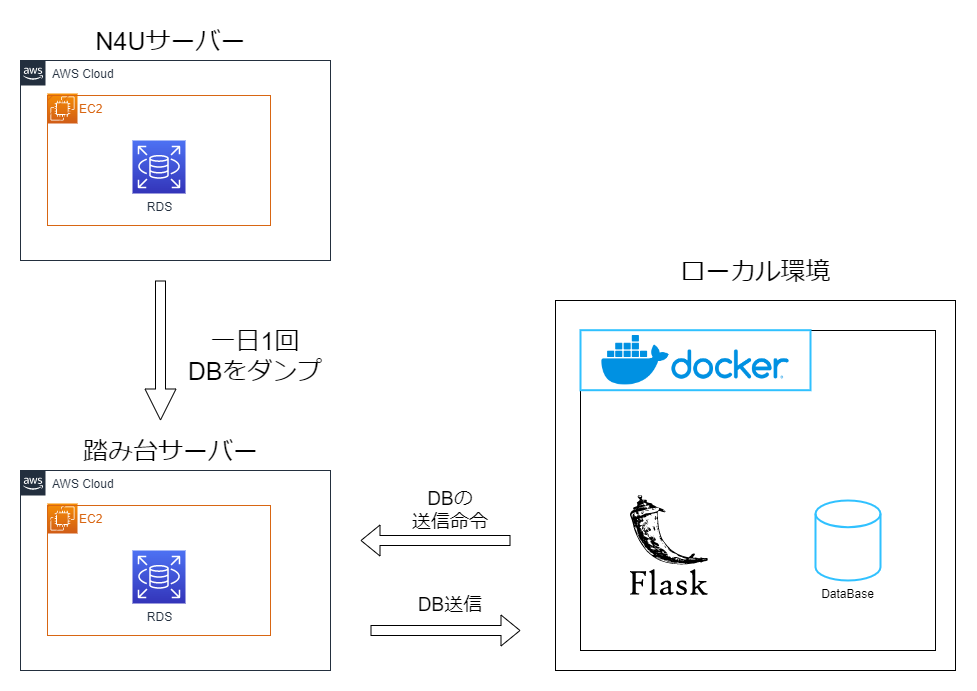

The diagram above was exported from draw.io. Its source (the exported page's mxGraphModel, read from the mxfile embedded in the PNG):
<mxGraphModel dx="337" dy="779" grid="1" gridSize="10" guides="1" tooltips="1" connect="1" arrows="1" fold="1" page="1" pageScale="1" pageWidth="1169" pageHeight="827" math="0" shadow="0">
  <root>
    <mxCell id="0" />
    <mxCell id="1" parent="0" />
    <mxCell id="UEzPUAAOIrF-is8g5C7q-74" value="AWS Cloud" style="points=[[0,0],[0.25,0],[0.5,0],[0.75,0],[1,0],[1,0.25],[1,0.5],[1,0.75],[1,1],[0.75,1],[0.5,1],[0.25,1],[0,1],[0,0.75],[0,0.5],[0,0.25]];outlineConnect=0;gradientColor=none;html=1;whiteSpace=wrap;fontSize=12;fontStyle=0;shape=mxgraph.aws4.group;grIcon=mxgraph.aws4.group_aws_cloud_alt;strokeColor=#232F3E;fillColor=none;verticalAlign=top;align=left;spacingLeft=30;fontColor=#232F3E;dashed=0;labelBackgroundColor=#ffffff;container=1;pointerEvents=0;collapsible=0;recursiveResize=0;" parent="1" vertex="1">
      <mxGeometry x="50" y="70" width="310" height="200" as="geometry" />
    </mxCell>
    <mxCell id="JtGXtcIBJlOVvdGoUCx2-9" value="" style="sketch=0;points=[[0,0,0],[0.25,0,0],[0.5,0,0],[0.75,0,0],[1,0,0],[0,1,0],[0.25,1,0],[0.5,1,0],[0.75,1,0],[1,1,0],[0,0.25,0],[0,0.5,0],[0,0.75,0],[1,0.25,0],[1,0.5,0],[1,0.75,0]];outlineConnect=0;fontColor=#232F3E;gradientColor=#F78E04;gradientDirection=north;fillColor=#D05C17;strokeColor=#ffffff;dashed=0;verticalLabelPosition=bottom;verticalAlign=top;align=center;html=1;fontSize=12;fontStyle=0;aspect=fixed;shape=mxgraph.aws4.resourceIcon;resIcon=mxgraph.aws4.ec2;" parent="UEzPUAAOIrF-is8g5C7q-74" vertex="1">
      <mxGeometry x="27" y="33" width="30" height="30" as="geometry" />
    </mxCell>
    <mxCell id="JtGXtcIBJlOVvdGoUCx2-20" value="EC2" style="points=[[0,0],[0.25,0],[0.5,0],[0.75,0],[1,0],[1,0.25],[1,0.5],[1,0.75],[1,1],[0.75,1],[0.5,1],[0.25,1],[0,1],[0,0.75],[0,0.5],[0,0.25]];outlineConnect=0;gradientColor=none;html=1;whiteSpace=wrap;fontSize=12;fontStyle=0;container=1;pointerEvents=0;collapsible=0;recursiveResize=0;shape=mxgraph.aws4.group;grIcon=mxgraph.aws4.group_elastic_beanstalk;strokeColor=#D86613;fillColor=none;verticalAlign=top;align=left;spacingLeft=30;fontColor=#D86613;dashed=0;labelBackgroundColor=default;fillStyle=hatch;" parent="UEzPUAAOIrF-is8g5C7q-74" vertex="1">
      <mxGeometry x="27" y="35" width="223" height="130" as="geometry" />
    </mxCell>
    <mxCell id="JtGXtcIBJlOVvdGoUCx2-21" value="RDS" style="sketch=0;points=[[0,0,0],[0.25,0,0],[0.5,0,0],[0.75,0,0],[1,0,0],[0,1,0],[0.25,1,0],[0.5,1,0],[0.75,1,0],[1,1,0],[0,0.25,0],[0,0.5,0],[0,0.75,0],[1,0.25,0],[1,0.5,0],[1,0.75,0]];outlineConnect=0;fontColor=#232F3E;gradientColor=#4D72F3;gradientDirection=north;fillColor=#3334B9;strokeColor=#ffffff;dashed=0;verticalLabelPosition=bottom;verticalAlign=top;align=center;html=1;fontSize=12;fontStyle=0;aspect=fixed;shape=mxgraph.aws4.resourceIcon;resIcon=mxgraph.aws4.rds;labelBackgroundColor=default;fillStyle=hatch;" parent="JtGXtcIBJlOVvdGoUCx2-20" vertex="1">
      <mxGeometry x="85" y="45" width="53" height="53" as="geometry" />
    </mxCell>
    <mxCell id="UEzPUAAOIrF-is8g5C7q-88" value="" style="edgeStyle=orthogonalEdgeStyle;rounded=0;orthogonalLoop=1;jettySize=auto;html=1;endArrow=open;endFill=0;strokeWidth=2;" parent="1" edge="1">
      <mxGeometry relative="1" as="geometry">
        <mxPoint x="168" y="178.9999999999999" as="sourcePoint" />
      </mxGeometry>
    </mxCell>
    <mxCell id="UEzPUAAOIrF-is8g5C7q-106" style="edgeStyle=orthogonalEdgeStyle;rounded=0;orthogonalLoop=1;jettySize=auto;html=1;endArrow=open;endFill=0;strokeWidth=2;" parent="1" edge="1">
      <mxGeometry relative="1" as="geometry">
        <mxPoint x="284.9917274384686" y="178.9999999999999" as="sourcePoint" />
      </mxGeometry>
    </mxCell>
    <mxCell id="UEzPUAAOIrF-is8g5C7q-90" value="" style="edgeStyle=orthogonalEdgeStyle;rounded=0;orthogonalLoop=1;jettySize=auto;html=1;endArrow=open;endFill=0;strokeWidth=2;" parent="1" edge="1">
      <mxGeometry relative="1" as="geometry">
        <mxPoint x="480" y="349" as="targetPoint" />
      </mxGeometry>
    </mxCell>
    <mxCell id="UEzPUAAOIrF-is8g5C7q-91" value="" style="edgeStyle=orthogonalEdgeStyle;rounded=0;orthogonalLoop=1;jettySize=auto;html=1;endArrow=open;endFill=0;strokeWidth=2;" parent="1" edge="1">
      <mxGeometry relative="1" as="geometry">
        <mxPoint x="600" y="348.9999999999998" as="targetPoint" />
      </mxGeometry>
    </mxCell>
    <mxCell id="UEzPUAAOIrF-is8g5C7q-92" value="" style="edgeStyle=orthogonalEdgeStyle;rounded=0;orthogonalLoop=1;jettySize=auto;html=1;endArrow=open;endFill=0;strokeWidth=2;" parent="1" edge="1">
      <mxGeometry relative="1" as="geometry">
        <mxPoint x="723" y="348.9999999999998" as="targetPoint" />
      </mxGeometry>
    </mxCell>
    <mxCell id="UEzPUAAOIrF-is8g5C7q-93" style="edgeStyle=orthogonalEdgeStyle;rounded=0;orthogonalLoop=1;jettySize=auto;html=1;endArrow=open;endFill=0;strokeWidth=2;" parent="1" edge="1">
      <mxGeometry relative="1" as="geometry">
        <Array as="points">
          <mxPoint x="762" y="480" />
        </Array>
        <mxPoint x="762" y="388" as="sourcePoint" />
      </mxGeometry>
    </mxCell>
    <mxCell id="UEzPUAAOIrF-is8g5C7q-105" value="Monitor template" style="edgeStyle=orthogonalEdgeStyle;rounded=0;orthogonalLoop=1;jettySize=auto;html=1;endArrow=open;endFill=0;strokeWidth=2;" parent="1" edge="1">
      <mxGeometry x="0.1208" y="-10" relative="1" as="geometry">
        <Array as="points">
          <mxPoint x="919" y="270" />
          <mxPoint x="519" y="270" />
        </Array>
        <mxPoint as="offset" />
        <mxPoint x="919" y="310" as="sourcePoint" />
      </mxGeometry>
    </mxCell>
    <mxCell id="UEzPUAAOIrF-is8g5C7q-101" value="" style="edgeStyle=orthogonalEdgeStyle;rounded=0;orthogonalLoop=1;jettySize=auto;html=1;endArrow=open;endFill=0;strokeWidth=2;" parent="1" edge="1">
      <mxGeometry relative="1" as="geometry">
        <mxPoint x="958" y="348.9999999999998" as="targetPoint" />
      </mxGeometry>
    </mxCell>
    <mxCell id="UEzPUAAOIrF-is8g5C7q-96" style="edgeStyle=orthogonalEdgeStyle;rounded=0;orthogonalLoop=1;jettySize=auto;html=1;endArrow=open;endFill=0;strokeWidth=2;startArrow=open;startFill=0;" parent="1" edge="1">
      <mxGeometry relative="1" as="geometry">
        <Array as="points">
          <mxPoint x="638" y="560" />
          <mxPoint x="528" y="560" />
        </Array>
        <mxPoint x="638.0000000000005" y="528" as="sourcePoint" />
      </mxGeometry>
    </mxCell>
    <mxCell id="UEzPUAAOIrF-is8g5C7q-97" style="edgeStyle=orthogonalEdgeStyle;rounded=0;orthogonalLoop=1;jettySize=auto;html=1;endArrow=open;endFill=0;strokeWidth=2;startArrow=open;startFill=0;" parent="1" edge="1">
      <mxGeometry relative="1" as="geometry">
        <Array as="points">
          <mxPoint x="684" y="560" />
          <mxPoint x="859" y="560" />
        </Array>
        <mxPoint x="638.0000000000005" y="528" as="sourcePoint" />
      </mxGeometry>
    </mxCell>
    <mxCell id="UEzPUAAOIrF-is8g5C7q-100" style="edgeStyle=orthogonalEdgeStyle;rounded=0;orthogonalLoop=1;jettySize=auto;html=1;endArrow=open;endFill=0;strokeWidth=2;" parent="1" edge="1">
      <mxGeometry relative="1" as="geometry">
        <mxPoint x="489" y="629" as="sourcePoint" />
      </mxGeometry>
    </mxCell>
    <mxCell id="JtGXtcIBJlOVvdGoUCx2-7" value="N4Uサーバー" style="text;html=1;align=center;verticalAlign=middle;resizable=0;points=[];autosize=1;strokeColor=none;fillColor=none;fontSize=25;" parent="1" vertex="1">
      <mxGeometry x="115" y="30" width="170" height="40" as="geometry" />
    </mxCell>
    <mxCell id="JtGXtcIBJlOVvdGoUCx2-22" value="AWS Cloud" style="points=[[0,0],[0.25,0],[0.5,0],[0.75,0],[1,0],[1,0.25],[1,0.5],[1,0.75],[1,1],[0.75,1],[0.5,1],[0.25,1],[0,1],[0,0.75],[0,0.5],[0,0.25]];outlineConnect=0;gradientColor=none;html=1;whiteSpace=wrap;fontSize=12;fontStyle=0;shape=mxgraph.aws4.group;grIcon=mxgraph.aws4.group_aws_cloud_alt;strokeColor=#232F3E;fillColor=none;verticalAlign=top;align=left;spacingLeft=30;fontColor=#232F3E;dashed=0;labelBackgroundColor=#ffffff;container=1;pointerEvents=0;collapsible=0;recursiveResize=0;" parent="1" vertex="1">
      <mxGeometry x="50" y="480" width="310" height="200" as="geometry" />
    </mxCell>
    <mxCell id="JtGXtcIBJlOVvdGoUCx2-23" value="" style="sketch=0;points=[[0,0,0],[0.25,0,0],[0.5,0,0],[0.75,0,0],[1,0,0],[0,1,0],[0.25,1,0],[0.5,1,0],[0.75,1,0],[1,1,0],[0,0.25,0],[0,0.5,0],[0,0.75,0],[1,0.25,0],[1,0.5,0],[1,0.75,0]];outlineConnect=0;fontColor=#232F3E;gradientColor=#F78E04;gradientDirection=north;fillColor=#D05C17;strokeColor=#ffffff;dashed=0;verticalLabelPosition=bottom;verticalAlign=top;align=center;html=1;fontSize=12;fontStyle=0;aspect=fixed;shape=mxgraph.aws4.resourceIcon;resIcon=mxgraph.aws4.ec2;" parent="JtGXtcIBJlOVvdGoUCx2-22" vertex="1">
      <mxGeometry x="27" y="33" width="30" height="30" as="geometry" />
    </mxCell>
    <mxCell id="JtGXtcIBJlOVvdGoUCx2-24" value="EC2" style="points=[[0,0],[0.25,0],[0.5,0],[0.75,0],[1,0],[1,0.25],[1,0.5],[1,0.75],[1,1],[0.75,1],[0.5,1],[0.25,1],[0,1],[0,0.75],[0,0.5],[0,0.25]];outlineConnect=0;gradientColor=none;html=1;whiteSpace=wrap;fontSize=12;fontStyle=0;container=1;pointerEvents=0;collapsible=0;recursiveResize=0;shape=mxgraph.aws4.group;grIcon=mxgraph.aws4.group_elastic_beanstalk;strokeColor=#D86613;fillColor=none;verticalAlign=top;align=left;spacingLeft=30;fontColor=#D86613;dashed=0;labelBackgroundColor=default;fillStyle=hatch;" parent="JtGXtcIBJlOVvdGoUCx2-22" vertex="1">
      <mxGeometry x="27" y="35" width="223" height="130" as="geometry" />
    </mxCell>
    <mxCell id="JtGXtcIBJlOVvdGoUCx2-25" value="RDS" style="sketch=0;points=[[0,0,0],[0.25,0,0],[0.5,0,0],[0.75,0,0],[1,0,0],[0,1,0],[0.25,1,0],[0.5,1,0],[0.75,1,0],[1,1,0],[0,0.25,0],[0,0.5,0],[0,0.75,0],[1,0.25,0],[1,0.5,0],[1,0.75,0]];outlineConnect=0;fontColor=#232F3E;gradientColor=#4D72F3;gradientDirection=north;fillColor=#3334B9;strokeColor=#ffffff;dashed=0;verticalLabelPosition=bottom;verticalAlign=top;align=center;html=1;fontSize=12;fontStyle=0;aspect=fixed;shape=mxgraph.aws4.resourceIcon;resIcon=mxgraph.aws4.rds;labelBackgroundColor=default;fillStyle=hatch;" parent="JtGXtcIBJlOVvdGoUCx2-24" vertex="1">
      <mxGeometry x="85" y="45" width="53" height="53" as="geometry" />
    </mxCell>
    <mxCell id="JtGXtcIBJlOVvdGoUCx2-26" value="踏み台サーバー" style="text;html=1;align=center;verticalAlign=middle;resizable=0;points=[];autosize=1;strokeColor=none;fillColor=none;fontSize=25;" parent="1" vertex="1">
      <mxGeometry x="100" y="440" width="200" height="40" as="geometry" />
    </mxCell>
    <mxCell id="JtGXtcIBJlOVvdGoUCx2-27" value="" style="shape=flexArrow;endArrow=classic;html=1;rounded=0;fontSize=25;endSize=10;" parent="1" edge="1">
      <mxGeometry width="50" height="50" relative="1" as="geometry">
        <mxPoint x="190.00000000000003" y="290" as="sourcePoint" />
        <mxPoint x="190.00000000000003" y="430" as="targetPoint" />
      </mxGeometry>
    </mxCell>
    <mxCell id="JtGXtcIBJlOVvdGoUCx2-28" value="一日1回&lt;br&gt;DBをダンプ" style="text;html=1;strokeColor=none;fillColor=none;align=center;verticalAlign=middle;whiteSpace=wrap;rounded=0;labelBackgroundColor=default;fillStyle=hatch;fontSize=25;" parent="1" vertex="1">
      <mxGeometry x="200" y="350" width="170" height="30" as="geometry" />
    </mxCell>
    <mxCell id="JtGXtcIBJlOVvdGoUCx2-30" value="" style="rounded=0;whiteSpace=wrap;html=1;labelBackgroundColor=default;fillStyle=hatch;fontSize=25;" parent="1" vertex="1">
      <mxGeometry x="585" y="310" width="400" height="370" as="geometry" />
    </mxCell>
    <mxCell id="JtGXtcIBJlOVvdGoUCx2-31" value="ローカル環境" style="text;html=1;align=center;verticalAlign=middle;resizable=0;points=[];autosize=1;strokeColor=none;fillColor=none;fontSize=25;" parent="1" vertex="1">
      <mxGeometry x="700" y="260" width="170" height="40" as="geometry" />
    </mxCell>
    <mxCell id="Ga2ILrffssSB-EpDDIhR-3" value="" style="rounded=0;whiteSpace=wrap;html=1;fillStyle=dashed;fillColor=none;" vertex="1" parent="1">
      <mxGeometry x="610" y="340" width="355" height="320" as="geometry" />
    </mxCell>
    <mxCell id="Ga2ILrffssSB-EpDDIhR-2" value="" style="shape=image;verticalLabelPosition=bottom;labelBackgroundColor=default;verticalAlign=top;aspect=fixed;imageAspect=0;image=https://s12.aconvert.com/convert/p3r68-cdx67/apq2z-qehel.png;points=[[0,0,0,0,0],[0,0.25,0,0,0],[0,0.75,0,0,0],[0,1,0,0,0],[0.22,0.5,0,0,0],[0.25,0,0,0,0],[0.25,1,0,0,0],[0.5,0,0,0,0],[0.5,1,0,0,0],[0.74,0.5,0,0,0],[0.75,0,0,0,0],[0.75,1,0,0,0],[1,0,0,0,0],[1,0.5,0,0,0],[1,0.75,0,0,0],[1,1,0,0,0]];clipPath=inset(0% 33.33% 0% 33.33%);" vertex="1" parent="1">
      <mxGeometry x="595" y="345" width="260" height="49.4" as="geometry" />
    </mxCell>
    <mxCell id="Ga2ILrffssSB-EpDDIhR-5" value="DataBase" style="strokeWidth=2;html=1;shape=mxgraph.flowchart.database;whiteSpace=wrap;fillStyle=dashed;strokeColor=#30C1FF;fillColor=none;verticalAlign=top;labelPosition=center;verticalLabelPosition=bottom;align=center;" vertex="1" parent="1">
      <mxGeometry x="845" y="510" width="65" height="80" as="geometry" />
    </mxCell>
    <mxCell id="Ga2ILrffssSB-EpDDIhR-6" value="" style="shape=flexArrow;endArrow=classic;html=1;rounded=0;" edge="1" parent="1">
      <mxGeometry width="50" height="50" relative="1" as="geometry">
        <mxPoint x="400" y="640" as="sourcePoint" />
        <mxPoint x="550" y="640" as="targetPoint" />
        <Array as="points">
          <mxPoint x="400" y="640" />
        </Array>
      </mxGeometry>
    </mxCell>
    <mxCell id="Ga2ILrffssSB-EpDDIhR-7" value="" style="shape=flexArrow;endArrow=classic;html=1;rounded=0;" edge="1" parent="1">
      <mxGeometry width="50" height="50" relative="1" as="geometry">
        <mxPoint x="540" y="550" as="sourcePoint" />
        <mxPoint x="390" y="550" as="targetPoint" />
        <Array as="points">
          <mxPoint x="390" y="550" />
        </Array>
      </mxGeometry>
    </mxCell>
    <mxCell id="Ga2ILrffssSB-EpDDIhR-8" value="DBの&lt;br style=&quot;font-size: 19px;&quot;&gt;送信命令" style="text;html=1;strokeColor=none;fillColor=none;align=center;verticalAlign=middle;whiteSpace=wrap;rounded=0;fillStyle=dashed;strokeWidth=2;fontSize=19;" vertex="1" parent="1">
      <mxGeometry x="420" y="505" width="120" height="30" as="geometry" />
    </mxCell>
    <mxCell id="Ga2ILrffssSB-EpDDIhR-9" value="DB送信" style="text;html=1;strokeColor=none;fillColor=none;align=center;verticalAlign=middle;whiteSpace=wrap;rounded=0;fillStyle=dashed;strokeWidth=2;fontSize=19;" vertex="1" parent="1">
      <mxGeometry x="420" y="600" width="120" height="30" as="geometry" />
    </mxCell>
    <mxCell id="Ga2ILrffssSB-EpDDIhR-11" value="" style="shape=image;verticalLabelPosition=bottom;labelBackgroundColor=default;verticalAlign=top;aspect=fixed;imageAspect=0;image=data:image/svg+xml,(base64 omitted: 22356 chars);" vertex="1" parent="1">
      <mxGeometry x="660" y="505" width="77.88" height="100" as="geometry" />
    </mxCell>
    <mxCell id="Ga2ILrffssSB-EpDDIhR-4" value="" style="rounded=0;whiteSpace=wrap;html=1;fillStyle=dashed;fillColor=none;strokeColor=none;strokeWidth=2;" vertex="1" parent="1">
      <mxGeometry x="610" y="340" width="235" height="60" as="geometry" />
    </mxCell>
    <mxCell id="Ga2ILrffssSB-EpDDIhR-12" value="" style="rounded=0;whiteSpace=wrap;html=1;labelBackgroundColor=none;labelBorderColor=none;fillStyle=auto;strokeColor=#30C1FF;strokeWidth=2;fontSize=19;fillColor=none;" vertex="1" parent="1">
      <mxGeometry x="610" y="339.7" width="230" height="60" as="geometry" />
    </mxCell>
  </root>
</mxGraphModel>